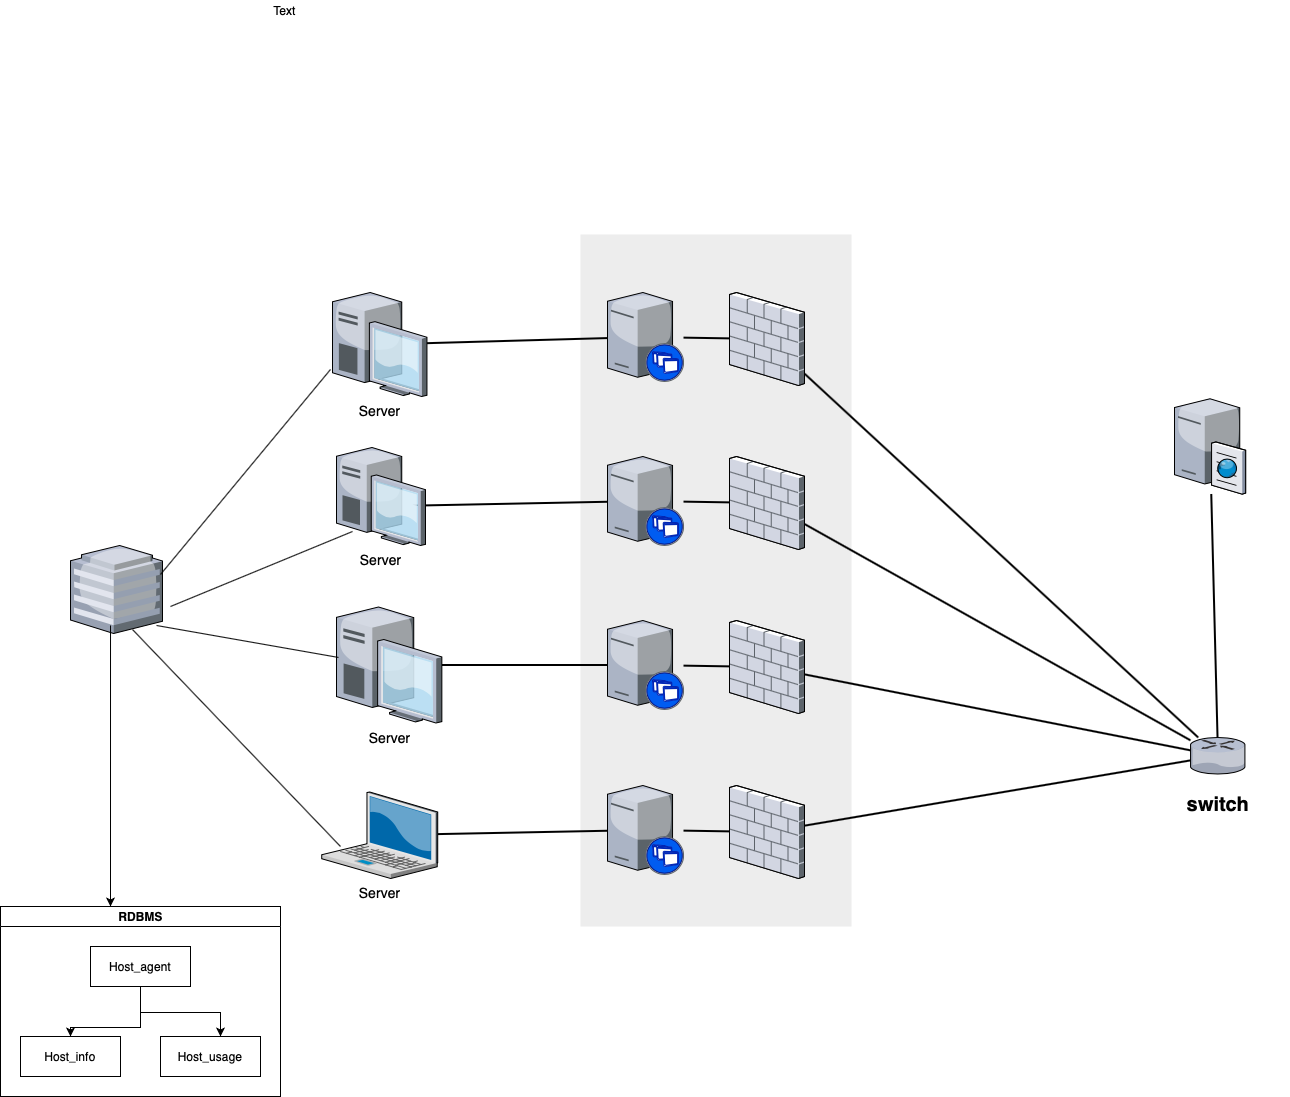

The diagram above was exported from draw.io. Its source (the exported page's mxGraphModel, read from the mxfile embedded in the PNG):
<mxGraphModel dx="1828" dy="2389" grid="1" gridSize="10" guides="1" tooltips="1" connect="1" arrows="1" fold="1" page="1" pageScale="1.5" pageWidth="1169" pageHeight="826" background="none" math="0" shadow="0">
  <root>
    <mxCell id="0" style=";html=1;" />
    <mxCell id="1" style=";html=1;" parent="0" />
    <mxCell id="6a7d8f32e03d9370-59" value="" style="whiteSpace=wrap;html=1;fillColor=#EDEDED;fontSize=14;strokeColor=none;verticalAlign=top;" parent="1" vertex="1">
      <mxGeometry x="610" y="98" width="271" height="692" as="geometry" />
    </mxCell>
    <mxCell id="6a7d8f32e03d9370-35" style="edgeStyle=none;rounded=0;html=1;startSize=10;endSize=10;jettySize=auto;orthogonalLoop=1;fontSize=14;endArrow=none;endFill=0;strokeWidth=2;" parent="1" source="6a7d8f32e03d9370-2" target="6a7d8f32e03d9370-9" edge="1">
      <mxGeometry relative="1" as="geometry" />
    </mxCell>
    <mxCell id="6a7d8f32e03d9370-2" value="Server" style="verticalLabelPosition=bottom;aspect=fixed;html=1;verticalAlign=top;strokeColor=none;shape=mxgraph.citrix.laptop_2;fillColor=#66B2FF;gradientColor=#0066CC;fontSize=14;" parent="1" vertex="1">
      <mxGeometry x="351.22" y="655.5" width="116" height="86.5" as="geometry" />
    </mxCell>
    <mxCell id="6a7d8f32e03d9370-34" style="edgeStyle=none;rounded=0;html=1;startSize=10;endSize=10;jettySize=auto;orthogonalLoop=1;fontSize=14;endArrow=none;endFill=0;strokeWidth=2;" parent="1" source="6a7d8f32e03d9370-3" target="6a7d8f32e03d9370-10" edge="1">
      <mxGeometry relative="1" as="geometry" />
    </mxCell>
    <mxCell id="6a7d8f32e03d9370-3" value="Server" style="verticalLabelPosition=bottom;aspect=fixed;html=1;verticalAlign=top;strokeColor=none;shape=mxgraph.citrix.desktop;fillColor=#66B2FF;gradientColor=#0066CC;fontSize=14;" parent="1" vertex="1">
      <mxGeometry x="366" y="470.5" width="105.35" height="116" as="geometry" />
    </mxCell>
    <mxCell id="6a7d8f32e03d9370-33" style="edgeStyle=none;rounded=0;html=1;startSize=10;endSize=10;jettySize=auto;orthogonalLoop=1;fontSize=14;endArrow=none;endFill=0;strokeWidth=2;" parent="1" source="6a7d8f32e03d9370-4" target="6a7d8f32e03d9370-11" edge="1">
      <mxGeometry relative="1" as="geometry">
        <Array as="points">
          <mxPoint x="450" y="369" />
        </Array>
      </mxGeometry>
    </mxCell>
    <mxCell id="6a7d8f32e03d9370-4" value="Server" style="verticalLabelPosition=bottom;aspect=fixed;html=1;verticalAlign=top;strokeColor=none;shape=mxgraph.citrix.desktop;fillColor=#66B2FF;gradientColor=#0066CC;fontSize=14;" parent="1" vertex="1">
      <mxGeometry x="365.99999999999994" y="311.00000000000006" width="89" height="98" as="geometry" />
    </mxCell>
    <mxCell id="6a7d8f32e03d9370-32" style="edgeStyle=none;rounded=0;html=1;startSize=10;endSize=10;jettySize=auto;orthogonalLoop=1;fontSize=14;endArrow=none;endFill=0;strokeWidth=2;" parent="1" source="6a7d8f32e03d9370-5" target="6a7d8f32e03d9370-12" edge="1">
      <mxGeometry relative="1" as="geometry" />
    </mxCell>
    <mxCell id="6a7d8f32e03d9370-5" value="Server" style="verticalLabelPosition=bottom;aspect=fixed;html=1;verticalAlign=top;strokeColor=none;shape=mxgraph.citrix.desktop;fillColor=#66B2FF;gradientColor=#0066CC;fontSize=14;" parent="1" vertex="1">
      <mxGeometry x="362" y="156" width="94.45" height="104" as="geometry" />
    </mxCell>
    <mxCell id="6a7d8f32e03d9370-40" style="edgeStyle=none;rounded=0;html=1;startSize=10;endSize=10;jettySize=auto;orthogonalLoop=1;fontSize=14;endArrow=none;endFill=0;strokeWidth=2;" parent="1" source="6a7d8f32e03d9370-9" target="6a7d8f32e03d9370-20" edge="1">
      <mxGeometry relative="1" as="geometry" />
    </mxCell>
    <mxCell id="6a7d8f32e03d9370-9" value="" style="verticalLabelPosition=bottom;aspect=fixed;html=1;verticalAlign=top;strokeColor=none;shape=mxgraph.citrix.xenapp_server;fillColor=#66B2FF;gradientColor=#0066CC;fontSize=14;" parent="1" vertex="1">
      <mxGeometry x="637.0000000000001" y="649" width="76" height="89" as="geometry" />
    </mxCell>
    <mxCell id="6a7d8f32e03d9370-41" style="edgeStyle=none;rounded=0;html=1;startSize=10;endSize=10;jettySize=auto;orthogonalLoop=1;fontSize=14;endArrow=none;endFill=0;strokeWidth=2;" parent="1" source="6a7d8f32e03d9370-10" target="6a7d8f32e03d9370-19" edge="1">
      <mxGeometry relative="1" as="geometry" />
    </mxCell>
    <mxCell id="6a7d8f32e03d9370-10" value="" style="verticalLabelPosition=bottom;aspect=fixed;html=1;verticalAlign=top;strokeColor=none;shape=mxgraph.citrix.xenapp_server;fillColor=#66B2FF;gradientColor=#0066CC;fontSize=14;" parent="1" vertex="1">
      <mxGeometry x="636.9999999999999" y="484" width="76" height="89" as="geometry" />
    </mxCell>
    <mxCell id="6a7d8f32e03d9370-42" style="edgeStyle=none;rounded=0;html=1;startSize=10;endSize=10;jettySize=auto;orthogonalLoop=1;fontSize=14;endArrow=none;endFill=0;strokeWidth=2;" parent="1" source="6a7d8f32e03d9370-11" target="6a7d8f32e03d9370-18" edge="1">
      <mxGeometry relative="1" as="geometry" />
    </mxCell>
    <mxCell id="6a7d8f32e03d9370-11" value="" style="verticalLabelPosition=bottom;aspect=fixed;html=1;verticalAlign=top;strokeColor=none;shape=mxgraph.citrix.xenapp_server;fillColor=#66B2FF;gradientColor=#0066CC;fontSize=14;" parent="1" vertex="1">
      <mxGeometry x="636.9999999999999" y="320" width="76" height="89" as="geometry" />
    </mxCell>
    <mxCell id="6a7d8f32e03d9370-43" style="edgeStyle=none;rounded=0;html=1;startSize=10;endSize=10;jettySize=auto;orthogonalLoop=1;fontSize=14;endArrow=none;endFill=0;strokeWidth=2;" parent="1" source="6a7d8f32e03d9370-12" target="6a7d8f32e03d9370-17" edge="1">
      <mxGeometry relative="1" as="geometry" />
    </mxCell>
    <mxCell id="6a7d8f32e03d9370-12" value="" style="verticalLabelPosition=bottom;aspect=fixed;html=1;verticalAlign=top;strokeColor=none;shape=mxgraph.citrix.xenapp_server;fillColor=#66B2FF;gradientColor=#0066CC;fontSize=14;" parent="1" vertex="1">
      <mxGeometry x="637.0000000000001" y="156" width="76" height="89" as="geometry" />
    </mxCell>
    <mxCell id="6a7d8f32e03d9370-51" style="edgeStyle=none;rounded=0;html=1;startSize=10;endSize=10;jettySize=auto;orthogonalLoop=1;fontSize=14;endArrow=none;endFill=0;strokeWidth=2;" parent="1" source="6a7d8f32e03d9370-13" target="6a7d8f32e03d9370-15" edge="1">
      <mxGeometry relative="1" as="geometry" />
    </mxCell>
    <mxCell id="6a7d8f32e03d9370-13" value="" style="verticalLabelPosition=bottom;aspect=fixed;html=1;verticalAlign=top;strokeColor=none;shape=mxgraph.citrix.router;fillColor=#66B2FF;gradientColor=#0066CC;fontSize=14;" parent="1" vertex="1">
      <mxGeometry x="1220" y="601" width="55" height="36.5" as="geometry" />
    </mxCell>
    <mxCell id="6a7d8f32e03d9370-15" value="" style="verticalLabelPosition=top;aspect=fixed;html=1;verticalAlign=bottom;strokeColor=none;shape=mxgraph.citrix.cache_server;fillColor=#66B2FF;gradientColor=#0066CC;fontSize=14;labelPosition=center;align=center;" parent="1" vertex="1">
      <mxGeometry x="1204" y="260" width="71" height="97.5" as="geometry" />
    </mxCell>
    <mxCell id="6a7d8f32e03d9370-44" style="edgeStyle=none;rounded=0;html=1;startSize=10;endSize=10;jettySize=auto;orthogonalLoop=1;fontSize=14;endArrow=none;endFill=0;strokeWidth=2;" parent="1" source="6a7d8f32e03d9370-17" target="6a7d8f32e03d9370-13" edge="1">
      <mxGeometry relative="1" as="geometry">
        <Array as="points" />
      </mxGeometry>
    </mxCell>
    <mxCell id="6a7d8f32e03d9370-17" value="" style="verticalLabelPosition=bottom;aspect=fixed;html=1;verticalAlign=top;strokeColor=none;shape=mxgraph.citrix.firewall;fillColor=#66B2FF;gradientColor=#0066CC;fontSize=14;" parent="1" vertex="1">
      <mxGeometry x="759" y="156" width="75" height="93" as="geometry" />
    </mxCell>
    <mxCell id="6a7d8f32e03d9370-45" style="edgeStyle=none;rounded=0;html=1;startSize=10;endSize=10;jettySize=auto;orthogonalLoop=1;fontSize=14;endArrow=none;endFill=0;strokeWidth=2;" parent="1" source="6a7d8f32e03d9370-18" target="6a7d8f32e03d9370-13" edge="1">
      <mxGeometry relative="1" as="geometry" />
    </mxCell>
    <mxCell id="6a7d8f32e03d9370-18" value="" style="verticalLabelPosition=bottom;aspect=fixed;html=1;verticalAlign=top;strokeColor=none;shape=mxgraph.citrix.firewall;fillColor=#66B2FF;gradientColor=#0066CC;fontSize=14;" parent="1" vertex="1">
      <mxGeometry x="759" y="320" width="75" height="93" as="geometry" />
    </mxCell>
    <mxCell id="6a7d8f32e03d9370-46" style="edgeStyle=none;rounded=0;html=1;startSize=10;endSize=10;jettySize=auto;orthogonalLoop=1;fontSize=14;endArrow=none;endFill=0;strokeWidth=2;" parent="1" source="6a7d8f32e03d9370-19" target="6a7d8f32e03d9370-13" edge="1">
      <mxGeometry relative="1" as="geometry" />
    </mxCell>
    <mxCell id="6a7d8f32e03d9370-19" value="" style="verticalLabelPosition=bottom;aspect=fixed;html=1;verticalAlign=top;strokeColor=none;shape=mxgraph.citrix.firewall;fillColor=#66B2FF;gradientColor=#0066CC;fontSize=14;" parent="1" vertex="1">
      <mxGeometry x="759" y="484" width="75" height="93" as="geometry" />
    </mxCell>
    <mxCell id="6a7d8f32e03d9370-47" style="edgeStyle=none;rounded=0;html=1;startSize=10;endSize=10;jettySize=auto;orthogonalLoop=1;fontSize=14;endArrow=none;endFill=0;strokeWidth=2;" parent="1" source="6a7d8f32e03d9370-20" target="6a7d8f32e03d9370-13" edge="1">
      <mxGeometry relative="1" as="geometry" />
    </mxCell>
    <mxCell id="6a7d8f32e03d9370-20" value="" style="verticalLabelPosition=bottom;aspect=fixed;html=1;verticalAlign=top;strokeColor=none;shape=mxgraph.citrix.firewall;fillColor=#66B2FF;gradientColor=#0066CC;fontSize=14;" parent="1" vertex="1">
      <mxGeometry x="759" y="649" width="75" height="93" as="geometry" />
    </mxCell>
    <mxCell id="br56IqkXYa8XF2nXvwt4-9" value="&lt;b&gt;&lt;font style=&quot;font-size: 20px&quot;&gt;switch&lt;/font&gt;&lt;/b&gt;" style="text;html=1;strokeColor=none;fillColor=none;align=center;verticalAlign=middle;whiteSpace=wrap;rounded=0;" vertex="1" parent="1">
      <mxGeometry x="1176.5" y="628" width="142" height="80" as="geometry" />
    </mxCell>
    <mxCell id="br56IqkXYa8XF2nXvwt4-14" value="RDBMS" style="swimlane;html=1;startSize=20;horizontal=1;childLayout=treeLayout;horizontalTree=0;resizable=0;containerType=tree;rotation=0;" vertex="1" parent="1">
      <mxGeometry x="30" y="770" width="280" height="190" as="geometry" />
    </mxCell>
    <mxCell id="br56IqkXYa8XF2nXvwt4-15" value="Host_agent" style="whiteSpace=wrap;html=1;rotation=0;" vertex="1" parent="br56IqkXYa8XF2nXvwt4-14">
      <mxGeometry x="90" y="40" width="100" height="40" as="geometry" />
    </mxCell>
    <mxCell id="br56IqkXYa8XF2nXvwt4-17" value="" style="edgeStyle=elbowEdgeStyle;elbow=vertical;html=1;rounded=0;" edge="1" parent="br56IqkXYa8XF2nXvwt4-14" source="br56IqkXYa8XF2nXvwt4-15" target="br56IqkXYa8XF2nXvwt4-86">
      <mxGeometry relative="1" as="geometry">
        <Array as="points">
          <mxPoint x="70" y="121" />
        </Array>
      </mxGeometry>
    </mxCell>
    <mxCell id="br56IqkXYa8XF2nXvwt4-18" value="Host_usage" style="whiteSpace=wrap;html=1;rotation=0;" vertex="1" parent="br56IqkXYa8XF2nXvwt4-14">
      <mxGeometry x="160" y="130" width="100" height="40" as="geometry" />
    </mxCell>
    <mxCell id="br56IqkXYa8XF2nXvwt4-19" value="" style="edgeStyle=elbowEdgeStyle;elbow=vertical;html=1;rounded=0;" edge="1" parent="br56IqkXYa8XF2nXvwt4-14" source="br56IqkXYa8XF2nXvwt4-15" target="br56IqkXYa8XF2nXvwt4-18">
      <mxGeometry relative="1" as="geometry">
        <Array as="points">
          <mxPoint x="220" y="106" />
        </Array>
      </mxGeometry>
    </mxCell>
    <mxCell id="br56IqkXYa8XF2nXvwt4-86" value="Host_info" style="whiteSpace=wrap;html=1;rotation=0;" vertex="1" parent="br56IqkXYa8XF2nXvwt4-14">
      <mxGeometry x="20" y="130" width="100" height="40" as="geometry" />
    </mxCell>
    <mxCell id="6a7d8f32e03d9370-24" value="" style="verticalLabelPosition=bottom;aspect=fixed;html=1;verticalAlign=top;strokeColor=none;shape=mxgraph.citrix.hq_enterprise;fillColor=#66B2FF;gradientColor=#0066CC;fontSize=14;" parent="1" vertex="1">
      <mxGeometry x="100" y="409" width="92" height="88" as="geometry" />
    </mxCell>
    <mxCell id="br56IqkXYa8XF2nXvwt4-52" value="Text" style="text;html=1;align=center;verticalAlign=middle;resizable=0;points=[];autosize=1;" vertex="1" parent="1">
      <mxGeometry x="294" y="-136" width="40" height="20" as="geometry" />
    </mxCell>
    <mxCell id="br56IqkXYa8XF2nXvwt4-70" value="" style="endArrow=none;html=1;entryX=-0.021;entryY=0.74;entryDx=0;entryDy=0;entryPerimeter=0;" edge="1" parent="1" target="6a7d8f32e03d9370-5">
      <mxGeometry width="50" height="50" relative="1" as="geometry">
        <mxPoint x="190" y="438" as="sourcePoint" />
        <mxPoint x="870" y="470" as="targetPoint" />
      </mxGeometry>
    </mxCell>
    <mxCell id="br56IqkXYa8XF2nXvwt4-71" value="" style="endArrow=none;html=1;entryX=0.18;entryY=0.857;entryDx=0;entryDy=0;entryPerimeter=0;" edge="1" parent="1" target="6a7d8f32e03d9370-4">
      <mxGeometry width="50" height="50" relative="1" as="geometry">
        <mxPoint x="200" y="470" as="sourcePoint" />
        <mxPoint x="870" y="470" as="targetPoint" />
      </mxGeometry>
    </mxCell>
    <mxCell id="br56IqkXYa8XF2nXvwt4-72" value="" style="endArrow=none;html=1;entryX=0.019;entryY=0.435;entryDx=0;entryDy=0;entryPerimeter=0;exitX=0.935;exitY=0.909;exitDx=0;exitDy=0;exitPerimeter=0;" edge="1" parent="1" source="6a7d8f32e03d9370-24" target="6a7d8f32e03d9370-3">
      <mxGeometry width="50" height="50" relative="1" as="geometry">
        <mxPoint x="820" y="520" as="sourcePoint" />
        <mxPoint x="870" y="470" as="targetPoint" />
      </mxGeometry>
    </mxCell>
    <mxCell id="br56IqkXYa8XF2nXvwt4-73" value="" style="endArrow=none;html=1;exitX=0.674;exitY=0.955;exitDx=0;exitDy=0;exitPerimeter=0;entryX=0.162;entryY=0.63;entryDx=0;entryDy=0;entryPerimeter=0;" edge="1" parent="1" source="6a7d8f32e03d9370-24" target="6a7d8f32e03d9370-2">
      <mxGeometry width="50" height="50" relative="1" as="geometry">
        <mxPoint x="160" y="510" as="sourcePoint" />
        <mxPoint x="440" y="650" as="targetPoint" />
      </mxGeometry>
    </mxCell>
    <mxCell id="br56IqkXYa8XF2nXvwt4-77" value="" style="endArrow=classic;html=1;exitX=0.435;exitY=0.909;exitDx=0;exitDy=0;exitPerimeter=0;" edge="1" parent="1" source="6a7d8f32e03d9370-24">
      <mxGeometry width="50" height="50" relative="1" as="geometry">
        <mxPoint x="140" y="510" as="sourcePoint" />
        <mxPoint x="140" y="770" as="targetPoint" />
        <Array as="points" />
      </mxGeometry>
    </mxCell>
  </root>
</mxGraphModel>